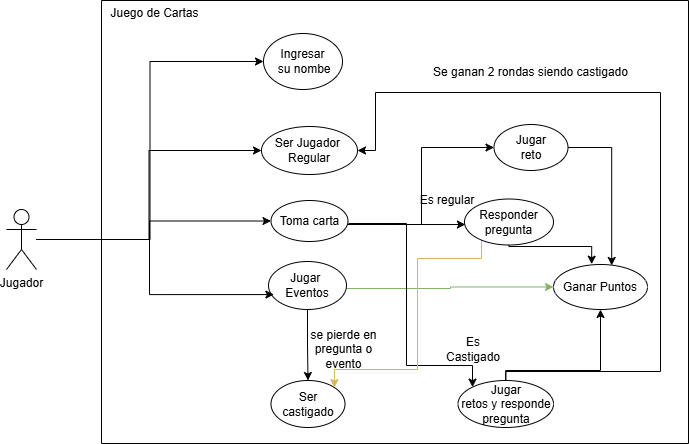

The diagram above was exported from draw.io. Its source (the exported page's mxGraphModel, read from the mxfile embedded in the PNG):
<mxGraphModel dx="1426" dy="777" grid="0" gridSize="10" guides="1" tooltips="1" connect="1" arrows="1" fold="1" page="1" pageScale="1" pageWidth="850" pageHeight="1100" background="none" math="0" shadow="0">
  <root>
    <mxCell id="0" />
    <mxCell id="1" parent="0" />
    <mxCell id="U6KR-rYt2DXaaJzYKZMG-4" style="edgeStyle=orthogonalEdgeStyle;rounded=0;orthogonalLoop=1;jettySize=auto;html=1;entryX=0;entryY=0.5;entryDx=0;entryDy=0;" parent="1" source="cZBIwPl7BEXmgCfK-dTI-1" target="U6KR-rYt2DXaaJzYKZMG-1" edge="1">
      <mxGeometry relative="1" as="geometry" />
    </mxCell>
    <mxCell id="U6KR-rYt2DXaaJzYKZMG-5" style="edgeStyle=orthogonalEdgeStyle;rounded=0;orthogonalLoop=1;jettySize=auto;html=1;entryX=0;entryY=0.5;entryDx=0;entryDy=0;" parent="1" source="cZBIwPl7BEXmgCfK-dTI-1" target="cZBIwPl7BEXmgCfK-dTI-9" edge="1">
      <mxGeometry relative="1" as="geometry" />
    </mxCell>
    <mxCell id="U6KR-rYt2DXaaJzYKZMG-13" style="edgeStyle=orthogonalEdgeStyle;rounded=0;orthogonalLoop=1;jettySize=auto;html=1;entryX=0;entryY=0.5;entryDx=0;entryDy=0;" parent="1" source="cZBIwPl7BEXmgCfK-dTI-1" target="cZBIwPl7BEXmgCfK-dTI-6" edge="1">
      <mxGeometry relative="1" as="geometry">
        <Array as="points">
          <mxPoint x="213" y="400" />
          <mxPoint x="213" y="382" />
        </Array>
      </mxGeometry>
    </mxCell>
    <mxCell id="cZBIwPl7BEXmgCfK-dTI-1" value="Jugador" style="shape=umlActor;verticalLabelPosition=bottom;verticalAlign=top;html=1;outlineConnect=0;" parent="1" vertex="1">
      <mxGeometry x="70" y="370" width="30" height="60" as="geometry" />
    </mxCell>
    <mxCell id="cZBIwPl7BEXmgCfK-dTI-3" value="" style="swimlane;startSize=0;" parent="1" vertex="1">
      <mxGeometry x="165" y="161" width="587" height="443" as="geometry" />
    </mxCell>
    <mxCell id="cZBIwPl7BEXmgCfK-dTI-9" value="Ser Jugador&amp;nbsp;&lt;div&gt;Regular&lt;/div&gt;" style="ellipse;whiteSpace=wrap;html=1;" parent="cZBIwPl7BEXmgCfK-dTI-3" vertex="1">
      <mxGeometry x="160" y="126" width="96" height="48" as="geometry" />
    </mxCell>
    <mxCell id="cZBIwPl7BEXmgCfK-dTI-18" value="Juego de Cartas" style="text;html=1;align=center;verticalAlign=middle;resizable=0;points=[];autosize=1;strokeColor=none;fillColor=none;" parent="cZBIwPl7BEXmgCfK-dTI-3" vertex="1">
      <mxGeometry width="106" height="26" as="geometry" />
    </mxCell>
    <mxCell id="U6KR-rYt2DXaaJzYKZMG-18" style="edgeStyle=orthogonalEdgeStyle;rounded=0;orthogonalLoop=1;jettySize=auto;html=1;" parent="cZBIwPl7BEXmgCfK-dTI-3" source="SyiESP7fNh4eybSd64GF-2" target="SyiESP7fNh4eybSd64GF-4" edge="1">
      <mxGeometry relative="1" as="geometry" />
    </mxCell>
    <mxCell id="U6KR-rYt2DXaaJzYKZMG-24" style="edgeStyle=orthogonalEdgeStyle;rounded=0;orthogonalLoop=1;jettySize=auto;html=1;entryX=0;entryY=0.5;entryDx=0;entryDy=0;fillColor=#d5e8d4;strokeColor=#82b366;" parent="cZBIwPl7BEXmgCfK-dTI-3" source="SyiESP7fNh4eybSd64GF-2" target="cZBIwPl7BEXmgCfK-dTI-10" edge="1">
      <mxGeometry relative="1" as="geometry">
        <Array as="points">
          <mxPoint x="349" y="288" />
          <mxPoint x="349" y="287" />
        </Array>
      </mxGeometry>
    </mxCell>
    <mxCell id="SyiESP7fNh4eybSd64GF-2" value="Jugar&amp;nbsp;&lt;div&gt;Eventos&lt;/div&gt;" style="ellipse;whiteSpace=wrap;html=1;" parent="cZBIwPl7BEXmgCfK-dTI-3" vertex="1">
      <mxGeometry x="167" y="261" width="78" height="48" as="geometry" />
    </mxCell>
    <mxCell id="SyiESP7fNh4eybSd64GF-4" value="Ser castigado" style="ellipse;whiteSpace=wrap;html=1;" parent="cZBIwPl7BEXmgCfK-dTI-3" vertex="1">
      <mxGeometry x="169.5" y="380" width="74" height="47" as="geometry" />
    </mxCell>
    <mxCell id="U6KR-rYt2DXaaJzYKZMG-1" value="Ingresar&lt;div&gt;&amp;nbsp;su nombe&lt;/div&gt;" style="ellipse;whiteSpace=wrap;html=1;" parent="cZBIwPl7BEXmgCfK-dTI-3" vertex="1">
      <mxGeometry x="162" y="33" width="79" height="56" as="geometry" />
    </mxCell>
    <mxCell id="U6KR-rYt2DXaaJzYKZMG-21" style="edgeStyle=orthogonalEdgeStyle;rounded=0;orthogonalLoop=1;jettySize=auto;html=1;" parent="cZBIwPl7BEXmgCfK-dTI-3" target="U6KR-rYt2DXaaJzYKZMG-2" edge="1">
      <mxGeometry relative="1" as="geometry">
        <mxPoint x="247" y="223" as="sourcePoint" />
        <Array as="points">
          <mxPoint x="305" y="223" />
          <mxPoint x="305" y="365" />
          <mxPoint x="371" y="365" />
        </Array>
      </mxGeometry>
    </mxCell>
    <mxCell id="ZYZNEcho59rIjY5gIxqr-2" style="edgeStyle=orthogonalEdgeStyle;rounded=0;orthogonalLoop=1;jettySize=auto;html=1;entryX=0;entryY=0.5;entryDx=0;entryDy=0;" parent="cZBIwPl7BEXmgCfK-dTI-3" source="cZBIwPl7BEXmgCfK-dTI-6" target="ZYZNEcho59rIjY5gIxqr-1" edge="1">
      <mxGeometry relative="1" as="geometry">
        <Array as="points">
          <mxPoint x="320" y="224" />
          <mxPoint x="320" y="147" />
        </Array>
      </mxGeometry>
    </mxCell>
    <mxCell id="cZBIwPl7BEXmgCfK-dTI-6" value="Toma carta" style="ellipse;whiteSpace=wrap;html=1;" parent="cZBIwPl7BEXmgCfK-dTI-3" vertex="1">
      <mxGeometry x="169.5" y="200" width="77" height="41" as="geometry" />
    </mxCell>
    <mxCell id="U6KR-rYt2DXaaJzYKZMG-23" style="edgeStyle=orthogonalEdgeStyle;rounded=0;orthogonalLoop=1;jettySize=auto;html=1;entryX=1;entryY=0;entryDx=0;entryDy=0;fillColor=#fff2cc;strokeColor=#d6b656;" parent="cZBIwPl7BEXmgCfK-dTI-3" source="cZBIwPl7BEXmgCfK-dTI-7" target="SyiESP7fNh4eybSd64GF-4" edge="1">
      <mxGeometry relative="1" as="geometry">
        <Array as="points">
          <mxPoint x="380" y="258" />
          <mxPoint x="316" y="258" />
          <mxPoint x="316" y="369" />
          <mxPoint x="232" y="369" />
        </Array>
      </mxGeometry>
    </mxCell>
    <mxCell id="cZBIwPl7BEXmgCfK-dTI-7" value="Responder pregunta" style="ellipse;whiteSpace=wrap;html=1;" parent="cZBIwPl7BEXmgCfK-dTI-3" vertex="1">
      <mxGeometry x="363" y="198.5" width="89" height="46" as="geometry" />
    </mxCell>
    <mxCell id="U6KR-rYt2DXaaJzYKZMG-17" style="edgeStyle=orthogonalEdgeStyle;rounded=0;orthogonalLoop=1;jettySize=auto;html=1;entryX=0.5;entryY=1;entryDx=0;entryDy=0;" parent="cZBIwPl7BEXmgCfK-dTI-3" source="U6KR-rYt2DXaaJzYKZMG-2" target="cZBIwPl7BEXmgCfK-dTI-10" edge="1">
      <mxGeometry relative="1" as="geometry">
        <Array as="points">
          <mxPoint x="404" y="370" />
          <mxPoint x="499" y="370" />
        </Array>
      </mxGeometry>
    </mxCell>
    <mxCell id="U6KR-rYt2DXaaJzYKZMG-20" style="edgeStyle=orthogonalEdgeStyle;rounded=0;orthogonalLoop=1;jettySize=auto;html=1;entryX=1;entryY=0.5;entryDx=0;entryDy=0;" parent="cZBIwPl7BEXmgCfK-dTI-3" source="U6KR-rYt2DXaaJzYKZMG-2" target="cZBIwPl7BEXmgCfK-dTI-9" edge="1">
      <mxGeometry relative="1" as="geometry">
        <Array as="points">
          <mxPoint x="404" y="371" />
          <mxPoint x="559" y="371" />
          <mxPoint x="559" y="92" />
          <mxPoint x="274" y="92" />
          <mxPoint x="274" y="150" />
        </Array>
      </mxGeometry>
    </mxCell>
    <mxCell id="U6KR-rYt2DXaaJzYKZMG-2" value="Jugar&lt;br&gt;&lt;div&gt;retos y responde pregunta&lt;/div&gt;" style="ellipse;whiteSpace=wrap;html=1;" parent="cZBIwPl7BEXmgCfK-dTI-3" vertex="1">
      <mxGeometry x="356.5" y="380" width="95.5" height="47" as="geometry" />
    </mxCell>
    <mxCell id="cZBIwPl7BEXmgCfK-dTI-10" value="Ganar Puntos" style="ellipse;whiteSpace=wrap;html=1;" parent="cZBIwPl7BEXmgCfK-dTI-3" vertex="1">
      <mxGeometry x="452" y="264" width="94" height="45" as="geometry" />
    </mxCell>
    <mxCell id="U6KR-rYt2DXaaJzYKZMG-16" style="edgeStyle=orthogonalEdgeStyle;rounded=0;orthogonalLoop=1;jettySize=auto;html=1;entryX=0.406;entryY=-0.007;entryDx=0;entryDy=0;entryPerimeter=0;" parent="cZBIwPl7BEXmgCfK-dTI-3" source="cZBIwPl7BEXmgCfK-dTI-7" target="cZBIwPl7BEXmgCfK-dTI-10" edge="1">
      <mxGeometry relative="1" as="geometry">
        <Array as="points">
          <mxPoint x="407" y="246" />
          <mxPoint x="490" y="246" />
        </Array>
      </mxGeometry>
    </mxCell>
    <mxCell id="U6KR-rYt2DXaaJzYKZMG-25" value="se pierde en pregunta o evento" style="text;html=1;align=center;verticalAlign=middle;whiteSpace=wrap;rounded=0;" parent="cZBIwPl7BEXmgCfK-dTI-3" vertex="1">
      <mxGeometry x="202" y="334" width="81" height="30" as="geometry" />
    </mxCell>
    <mxCell id="U6KR-rYt2DXaaJzYKZMG-26" value="Es Castigado" style="text;html=1;align=center;verticalAlign=middle;whiteSpace=wrap;rounded=0;" parent="cZBIwPl7BEXmgCfK-dTI-3" vertex="1">
      <mxGeometry x="342" y="334" width="60" height="30" as="geometry" />
    </mxCell>
    <mxCell id="U6KR-rYt2DXaaJzYKZMG-27" value="Es regular" style="text;html=1;align=center;verticalAlign=middle;whiteSpace=wrap;rounded=0;" parent="cZBIwPl7BEXmgCfK-dTI-3" vertex="1">
      <mxGeometry x="316" y="185" width="60" height="30" as="geometry" />
    </mxCell>
    <mxCell id="U6KR-rYt2DXaaJzYKZMG-28" value="Se ganan 2 rondas siendo castigado" style="text;html=1;align=center;verticalAlign=middle;whiteSpace=wrap;rounded=0;" parent="cZBIwPl7BEXmgCfK-dTI-3" vertex="1">
      <mxGeometry x="325" y="54" width="209" height="35" as="geometry" />
    </mxCell>
    <mxCell id="ZYZNEcho59rIjY5gIxqr-4" style="edgeStyle=orthogonalEdgeStyle;rounded=0;orthogonalLoop=1;jettySize=auto;html=1;entryX=0.619;entryY=0.022;entryDx=0;entryDy=0;entryPerimeter=0;" parent="cZBIwPl7BEXmgCfK-dTI-3" source="ZYZNEcho59rIjY5gIxqr-1" target="cZBIwPl7BEXmgCfK-dTI-10" edge="1">
      <mxGeometry relative="1" as="geometry">
        <Array as="points">
          <mxPoint x="510" y="147" />
        </Array>
      </mxGeometry>
    </mxCell>
    <mxCell id="ZYZNEcho59rIjY5gIxqr-1" value="Jugar&lt;div&gt;reto&lt;/div&gt;" style="ellipse;whiteSpace=wrap;html=1;" parent="cZBIwPl7BEXmgCfK-dTI-3" vertex="1">
      <mxGeometry x="392.5" y="124" width="74" height="46" as="geometry" />
    </mxCell>
    <mxCell id="ZYZNEcho59rIjY5gIxqr-3" style="edgeStyle=orthogonalEdgeStyle;rounded=0;orthogonalLoop=1;jettySize=auto;html=1;entryX=0.01;entryY=0.555;entryDx=0;entryDy=0;entryPerimeter=0;" parent="cZBIwPl7BEXmgCfK-dTI-3" source="cZBIwPl7BEXmgCfK-dTI-6" target="cZBIwPl7BEXmgCfK-dTI-7" edge="1">
      <mxGeometry relative="1" as="geometry">
        <Array as="points">
          <mxPoint x="276" y="224" />
          <mxPoint x="276" y="224" />
        </Array>
      </mxGeometry>
    </mxCell>
    <mxCell id="U6KR-rYt2DXaaJzYKZMG-6" style="edgeStyle=orthogonalEdgeStyle;rounded=0;orthogonalLoop=1;jettySize=auto;html=1;entryX=0.069;entryY=0.689;entryDx=0;entryDy=0;entryPerimeter=0;" parent="1" source="cZBIwPl7BEXmgCfK-dTI-1" target="SyiESP7fNh4eybSd64GF-2" edge="1">
      <mxGeometry relative="1" as="geometry">
        <Array as="points">
          <mxPoint x="213" y="400" />
          <mxPoint x="213" y="455" />
        </Array>
      </mxGeometry>
    </mxCell>
  </root>
</mxGraphModel>